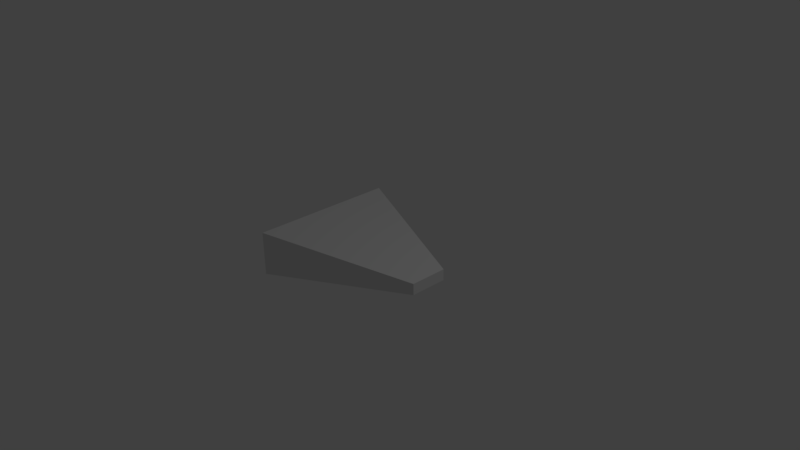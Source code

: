 # Source: trapeze.blend  (saved by Blender 2.78.0; exported with 4.5.12 LTS)
import bpy
from mathutils import Matrix  # noqa: F401  (used for matrix-valued properties, if any)

bpy.ops.wm.read_factory_settings(use_empty=True)
scene = bpy.context.scene
scene.name = 'Scene'

# ---- collections
col_collection_1 = bpy.data.collections.new('Collection 1'); scene.collection.children.link(col_collection_1)

# ---- materials (node trees are filled in below, after node groups)
mat_material = bpy.data.materials.new('Material')
mat_material.alpha_threshold = 0.0
mat_material.use_transparent_shadow = False
mat_material.roughness = 0.5
mat_material.line_color = (0.0, 0.0, 0.0, 1.0)

# ---- material node trees

# ---- world
world_world = bpy.data.worlds.new('World'); scene.world = world_world
world_world.color = (0.05088, 0.05088, 0.05088)
world_world.use_sun_shadow = False
world_world.sun_shadow_jitter_overblur = 0.0
world_world.cycles.sampling_method = 'MANUAL'

# ---- cameras
cam_camera = bpy.data.cameras.new('Camera')
cam_camera.clip_end = 100.0
cam_camera.lens = 35.0
cam_camera.sensor_width = 32.0
cam_camera.sensor_height = 18.0
cam_camera.ortho_scale = 7.314
cam_camera.dof.focus_distance = 0.0
cam_camera.dof.aperture_fstop = 128.0

# ---- lights
light_lamp = bpy.data.lights.new('Lamp', 'POINT')
light_lamp.transmission_factor = 0.0
light_lamp.cutoff_distance = 30.0
light_lamp.energy = 100.0
light_lamp.shadow_buffer_clip_start = 1.001
light_lamp.shadow_soft_size = 0.1
light_lamp.shadow_maximum_resolution = 0.006
light_lamp.use_absolute_resolution = True

# ---- meshes
me_cube = bpy.data.meshes.new('Cube')
me_cube.from_pydata([(-1.0, -1.0, -0.3), (-1.0, 1.0, -0.3), (1.0, 0.2569, -0.07708), (1.0, -0.2569, -0.07708), (-1.0, -1.0, 0.3), (-1.0, 1.0, 0.3), (1.0, 0.2569, 0.07708), (1.0, -0.2569, 0.07708)], [], [(0, 1, 2, 3), (4, 7, 6, 5), (0, 4, 5, 1), (1, 5, 6, 2), (2, 6, 7, 3), (4, 0, 3, 7)])
_uv = me_cube.uv_layers.new(name='UVMap')
_uv.uv.foreach_set('vector', [0.0, 0.0, 1.0, 0.0, 1.0, 1.0, 0.0, 1.0, 0.0, 0.0, 1.0, 0.0, 1.0, 1.0, 0.0, 1.0, 0.0, 0.0, 1.0, 0.0, 1.0, 1.0, 0.0, 1.0, 0.0, 0.0, 1.0, 0.0, 1.0, 1.0, 0.0, 1.0, 0.0, 0.0, 1.0, 0.0, 1.0, 1.0, 0.0, 1.0, 0.0, 0.0, 1.0, 0.0, 1.0, 1.0, 0.0, 1.0])
me_cube.materials.append(mat_material)
me_cube.use_remesh_preserve_volume = False
me_cube.use_remesh_preserve_attributes = False
me_cube.use_mirror_vertex_groups = False
me_cube.update()

# ---- objects
ob_cube = bpy.data.objects.new('Cube', me_cube)
ob_lamp = bpy.data.objects.new('Lamp', light_lamp)
ob_camera = bpy.data.objects.new('Camera', cam_camera)

# ---- transforms, parenting, visibility, modifiers, constraints
ob_cube.location = (0.0, 0.0, 0.0)
ob_cube.lock_rotations_4d = False
ob_cube.empty_display_type = 'ARROWS'
ob_cube.lineart.crease_threshold = 0.0
ob_lamp.location = (4.076, 1.005, 5.904)
ob_lamp.rotation_euler = (0.6503, 0.05522, 1.866)
ob_lamp.lock_rotations_4d = False
ob_lamp.empty_display_type = 'ARROWS'
ob_lamp.color = (0.0, 0.0, 0.0, 0.0)
ob_lamp.lineart.crease_threshold = 0.0
ob_camera.location = (7.481, -6.508, 5.344)
ob_camera.rotation_euler = (1.109, 0.01082, 0.8149)
ob_camera.lock_rotations_4d = False
ob_camera.empty_display_type = 'ARROWS'
ob_camera.color = (0.0, 0.0, 0.0, 0.0)
ob_camera.display_type = 'WIRE'
ob_camera.lineart.crease_threshold = 0.0

# ---- collection membership
col_collection_1.objects.link(ob_cube)
col_collection_1.objects.link(ob_lamp)
col_collection_1.objects.link(ob_camera)

# ---- scene / render settings (as saved in the file)
scene.camera = ob_camera
scene.frame_start = 1; scene.frame_end = 250; scene.frame_set(247)
scene.render.engine = 'BLENDER_EEVEE_NEXT'
scene.render.resolution_percentage = 50
scene.render.dither_intensity = 0.0
scene.cycles.use_denoising = False
scene.cycles.samples = 128
scene.cycles.sampling_pattern = 'TABULATED_SOBOL'
scene.cycles.light_sampling_threshold = 0.0
scene.cycles.use_adaptive_sampling = False
scene.cycles.use_light_tree = False
scene.cycles.blur_glossy = 0.0
scene.cycles.sample_clamp_indirect = 0.0
scene.view_settings.view_transform = 'Standard'
bpy.context.view_layer.update()
